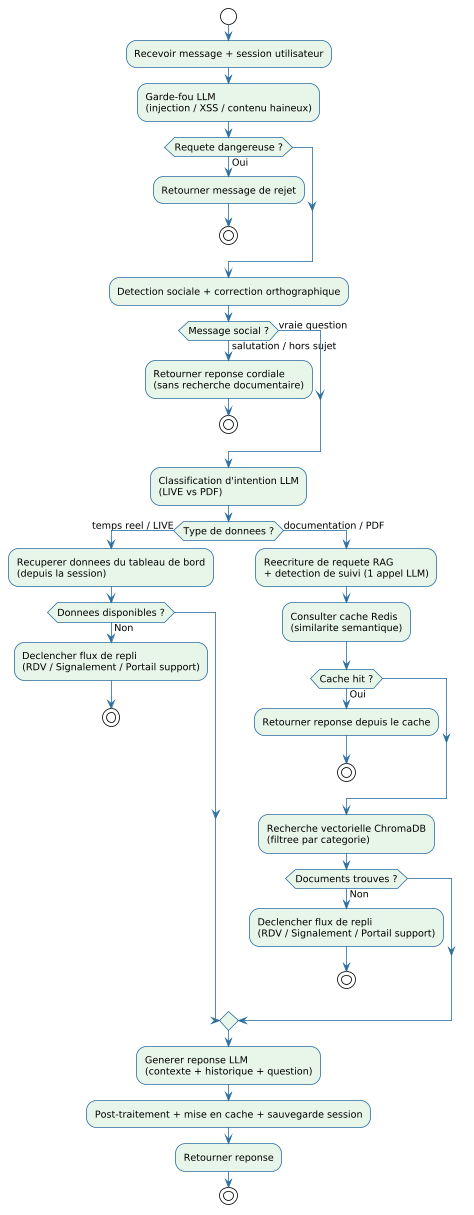

The diagram above was rendered by PlantUML. Its source (embedded in the PNG):
@startuml
!theme plain
scale 0.8
skinparam activityBorderColor #2C6EA0
skinparam activityBackgroundColor #E8F5E9
skinparam activityArrowColor #2C6EA0
skinparam diamondBorderColor #E65100
skinparam diamondBackgroundColor #FFF3E0
skinparam defaultFontName Arial
skinparam defaultFontSize 12

start

:Recevoir message + session utilisateur;

:Garde-fou LLM\n(injection / XSS / contenu haineux);

if (Requete dangereuse ?) then (Oui)
  :Retourner message de rejet;
  stop
endif

:Detection sociale + correction orthographique;

if (Message social ?) then (salutation / hors sujet)
  :Retourner reponse cordiale\n(sans recherche documentaire);
  stop
else (vraie question)
endif

:Classification d'intention LLM\n(LIVE vs PDF);

if (Type de donnees ?) then (temps reel / LIVE)
  :Recuperer donnees du tableau de bord\n(depuis la session);
  if (Donnees disponibles ?) then (Non)
    :Declencher flux de repli\n(RDV / Signalement / Portail support);
    stop
  endif
else (documentation / PDF)
  :Reecriture de requete RAG\n+ detection de suivi (1 appel LLM);
  :Consulter cache Redis\n(similarite semantique);
  if (Cache hit ?) then (Oui)
    :Retourner reponse depuis le cache;
    stop
  endif
  :Recherche vectorielle ChromaDB\n(filtree par categorie);
  if (Documents trouves ?) then (Non)
    :Declencher flux de repli\n(RDV / Signalement / Portail support);
    stop
  endif
endif

:Generer reponse LLM\n(contexte + historique + question);

:Post-traitement + mise en cache + sauvegarde session;

:Retourner reponse;

stop
@enduml